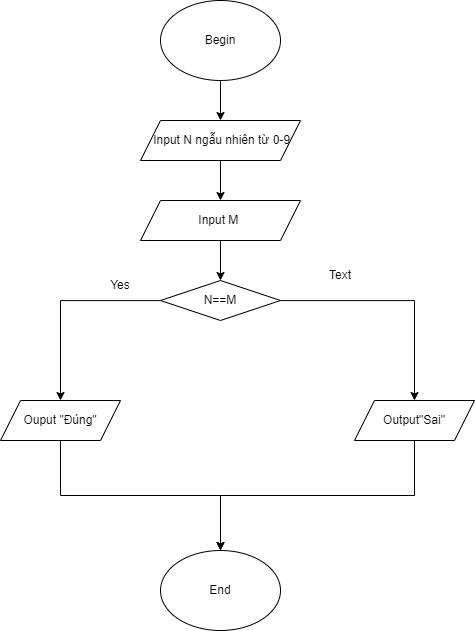

The diagram above was exported from draw.io. Its source (the exported page's mxGraphModel, read from the mxfile embedded in the PNG):
<mxGraphModel dx="528" dy="511" grid="1" gridSize="10" guides="1" tooltips="1" connect="1" arrows="1" fold="1" page="1" pageScale="1" pageWidth="827" pageHeight="1169" math="0" shadow="0">
  <root>
    <mxCell id="WIyWlLk6GJQsqaUBKTNV-0" />
    <mxCell id="WIyWlLk6GJQsqaUBKTNV-1" parent="WIyWlLk6GJQsqaUBKTNV-0" />
    <mxCell id="VKMokUzs1v5D97w8m0Si-4" style="edgeStyle=orthogonalEdgeStyle;rounded=0;orthogonalLoop=1;jettySize=auto;html=1;" edge="1" parent="WIyWlLk6GJQsqaUBKTNV-1" source="VKMokUzs1v5D97w8m0Si-1" target="VKMokUzs1v5D97w8m0Si-2">
      <mxGeometry relative="1" as="geometry" />
    </mxCell>
    <mxCell id="VKMokUzs1v5D97w8m0Si-1" value="Begin" style="ellipse;whiteSpace=wrap;html=1;" vertex="1" parent="WIyWlLk6GJQsqaUBKTNV-1">
      <mxGeometry x="160" y="80" width="120" height="80" as="geometry" />
    </mxCell>
    <mxCell id="VKMokUzs1v5D97w8m0Si-5" style="edgeStyle=orthogonalEdgeStyle;rounded=0;orthogonalLoop=1;jettySize=auto;html=1;" edge="1" parent="WIyWlLk6GJQsqaUBKTNV-1" source="VKMokUzs1v5D97w8m0Si-2" target="VKMokUzs1v5D97w8m0Si-3">
      <mxGeometry relative="1" as="geometry" />
    </mxCell>
    <mxCell id="VKMokUzs1v5D97w8m0Si-2" value="&amp;nbsp;Input N ngẫu nhiên từ 0-9" style="shape=parallelogram;perimeter=parallelogramPerimeter;whiteSpace=wrap;html=1;fixedSize=1;" vertex="1" parent="WIyWlLk6GJQsqaUBKTNV-1">
      <mxGeometry x="140" y="200" width="160" height="40" as="geometry" />
    </mxCell>
    <mxCell id="VKMokUzs1v5D97w8m0Si-7" style="edgeStyle=orthogonalEdgeStyle;rounded=0;orthogonalLoop=1;jettySize=auto;html=1;entryX=0.5;entryY=0;entryDx=0;entryDy=0;" edge="1" parent="WIyWlLk6GJQsqaUBKTNV-1" source="VKMokUzs1v5D97w8m0Si-3" target="VKMokUzs1v5D97w8m0Si-6">
      <mxGeometry relative="1" as="geometry" />
    </mxCell>
    <mxCell id="VKMokUzs1v5D97w8m0Si-3" value="Input M&amp;nbsp;" style="shape=parallelogram;perimeter=parallelogramPerimeter;whiteSpace=wrap;html=1;fixedSize=1;" vertex="1" parent="WIyWlLk6GJQsqaUBKTNV-1">
      <mxGeometry x="140" y="280" width="160" height="40" as="geometry" />
    </mxCell>
    <mxCell id="VKMokUzs1v5D97w8m0Si-10" style="edgeStyle=orthogonalEdgeStyle;rounded=0;orthogonalLoop=1;jettySize=auto;html=1;entryX=0.5;entryY=0;entryDx=0;entryDy=0;" edge="1" parent="WIyWlLk6GJQsqaUBKTNV-1" source="VKMokUzs1v5D97w8m0Si-6" target="VKMokUzs1v5D97w8m0Si-8">
      <mxGeometry relative="1" as="geometry">
        <mxPoint x="60" y="470" as="targetPoint" />
      </mxGeometry>
    </mxCell>
    <mxCell id="VKMokUzs1v5D97w8m0Si-12" style="edgeStyle=orthogonalEdgeStyle;rounded=0;orthogonalLoop=1;jettySize=auto;html=1;entryX=0.5;entryY=0;entryDx=0;entryDy=0;" edge="1" parent="WIyWlLk6GJQsqaUBKTNV-1" source="VKMokUzs1v5D97w8m0Si-6" target="VKMokUzs1v5D97w8m0Si-9">
      <mxGeometry relative="1" as="geometry" />
    </mxCell>
    <mxCell id="VKMokUzs1v5D97w8m0Si-6" value="N==M" style="rhombus;whiteSpace=wrap;html=1;" vertex="1" parent="WIyWlLk6GJQsqaUBKTNV-1">
      <mxGeometry x="160" y="360" width="120" height="40" as="geometry" />
    </mxCell>
    <mxCell id="VKMokUzs1v5D97w8m0Si-8" value="Ouput &quot;Đúng&quot;" style="shape=parallelogram;perimeter=parallelogramPerimeter;whiteSpace=wrap;html=1;fixedSize=1;" vertex="1" parent="WIyWlLk6GJQsqaUBKTNV-1">
      <mxGeometry y="480" width="120" height="40" as="geometry" />
    </mxCell>
    <mxCell id="VKMokUzs1v5D97w8m0Si-9" value="Output&quot;Sai&quot;" style="shape=parallelogram;perimeter=parallelogramPerimeter;whiteSpace=wrap;html=1;fixedSize=1;" vertex="1" parent="WIyWlLk6GJQsqaUBKTNV-1">
      <mxGeometry x="354" y="480" width="120" height="40" as="geometry" />
    </mxCell>
    <mxCell id="VKMokUzs1v5D97w8m0Si-15" style="edgeStyle=orthogonalEdgeStyle;rounded=0;orthogonalLoop=1;jettySize=auto;html=1;exitX=0.5;exitY=0;exitDx=0;exitDy=0;entryX=0.5;entryY=1;entryDx=0;entryDy=0;startArrow=classic;startFill=1;endArrow=none;endFill=0;" edge="1" parent="WIyWlLk6GJQsqaUBKTNV-1" source="VKMokUzs1v5D97w8m0Si-13" target="VKMokUzs1v5D97w8m0Si-8">
      <mxGeometry relative="1" as="geometry" />
    </mxCell>
    <mxCell id="VKMokUzs1v5D97w8m0Si-16" style="edgeStyle=orthogonalEdgeStyle;rounded=0;orthogonalLoop=1;jettySize=auto;html=1;entryX=0.5;entryY=1;entryDx=0;entryDy=0;exitX=0.5;exitY=0;exitDx=0;exitDy=0;startArrow=classic;startFill=1;endArrow=none;endFill=0;" edge="1" parent="WIyWlLk6GJQsqaUBKTNV-1" source="VKMokUzs1v5D97w8m0Si-13" target="VKMokUzs1v5D97w8m0Si-9">
      <mxGeometry relative="1" as="geometry" />
    </mxCell>
    <mxCell id="VKMokUzs1v5D97w8m0Si-13" value="End" style="ellipse;whiteSpace=wrap;html=1;" vertex="1" parent="WIyWlLk6GJQsqaUBKTNV-1">
      <mxGeometry x="160" y="630" width="120" height="80" as="geometry" />
    </mxCell>
    <mxCell id="VKMokUzs1v5D97w8m0Si-17" value="Yes" style="text;html=1;strokeColor=none;fillColor=none;align=center;verticalAlign=middle;whiteSpace=wrap;rounded=0;" vertex="1" parent="WIyWlLk6GJQsqaUBKTNV-1">
      <mxGeometry x="90" y="350" width="60" height="30" as="geometry" />
    </mxCell>
    <mxCell id="VKMokUzs1v5D97w8m0Si-18" value="Text" style="text;html=1;strokeColor=none;fillColor=none;align=center;verticalAlign=middle;whiteSpace=wrap;rounded=0;" vertex="1" parent="WIyWlLk6GJQsqaUBKTNV-1">
      <mxGeometry x="310" y="340" width="60" height="30" as="geometry" />
    </mxCell>
  </root>
</mxGraphModel>